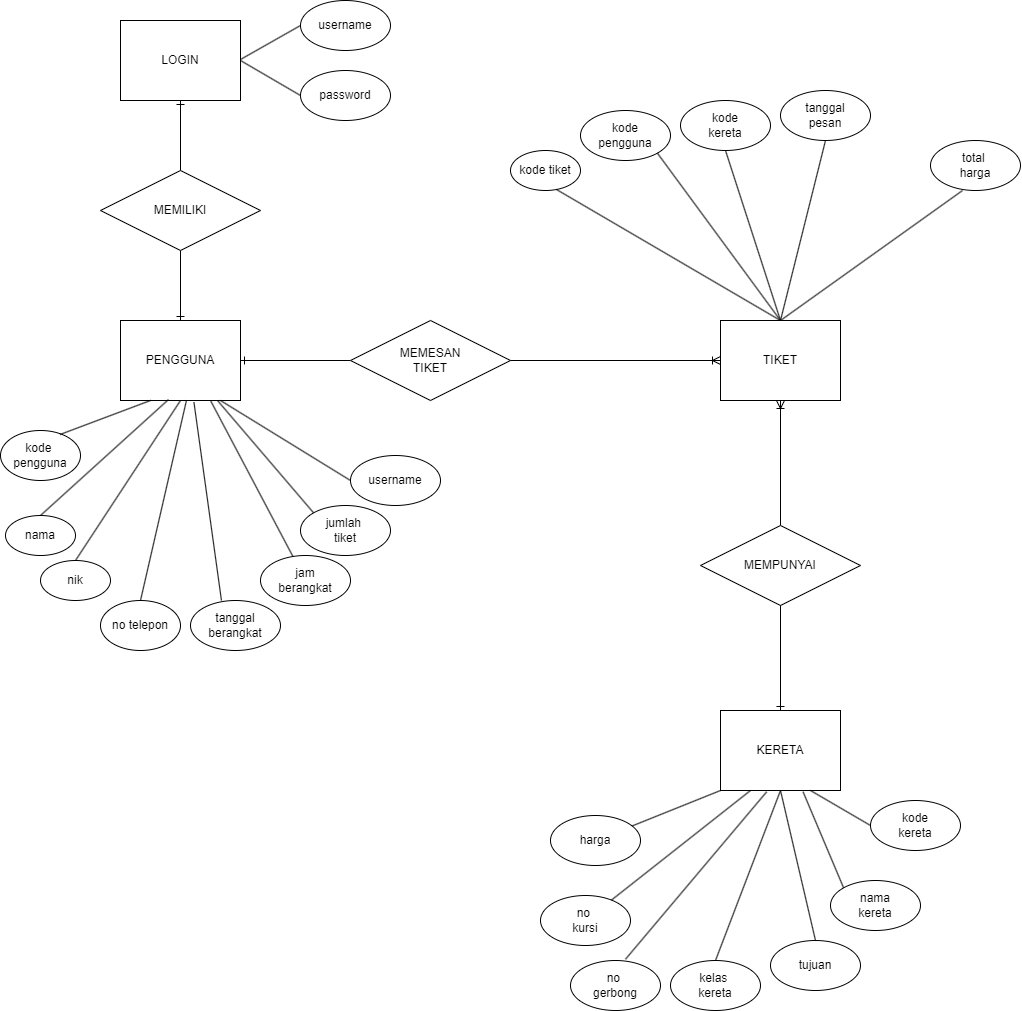

The diagram above was exported from draw.io. Its source (the exported page's mxGraphModel, read from the mxfile embedded in the PNG):
<mxGraphModel dx="2193" dy="747" grid="1" gridSize="10" guides="1" tooltips="1" connect="1" arrows="1" fold="1" page="1" pageScale="1" pageWidth="827" pageHeight="1169" math="0" shadow="0">
  <root>
    <mxCell id="0" />
    <mxCell id="1" parent="0" />
    <mxCell id="OLjb0A5zg21FzflNNjin-12" style="edgeStyle=orthogonalEdgeStyle;rounded=0;orthogonalLoop=1;jettySize=auto;html=1;startArrow=ERone;startFill=0;endArrow=none;endFill=0;entryX=0;entryY=0.5;entryDx=0;entryDy=0;" parent="1" source="OLjb0A5zg21FzflNNjin-1" target="OLjb0A5zg21FzflNNjin-3" edge="1">
      <mxGeometry relative="1" as="geometry">
        <mxPoint x="280" y="400" as="targetPoint" />
      </mxGeometry>
    </mxCell>
    <mxCell id="OLjb0A5zg21FzflNNjin-1" value="PENGGUNA" style="rounded=0;whiteSpace=wrap;html=1;" parent="1" vertex="1">
      <mxGeometry x="60" y="360" width="120" height="80" as="geometry" />
    </mxCell>
    <mxCell id="L4ofPKcqJrahykRrk5P1-4" style="edgeStyle=orthogonalEdgeStyle;rounded=0;orthogonalLoop=1;jettySize=auto;html=1;endArrow=none;endFill=0;startArrow=ERone;startFill=0;entryX=0.5;entryY=0.938;entryDx=0;entryDy=0;entryPerimeter=0;" parent="1" source="OLjb0A5zg21FzflNNjin-2" target="L4ofPKcqJrahykRrk5P1-3" edge="1">
      <mxGeometry relative="1" as="geometry">
        <mxPoint x="720.0000000000005" y="650" as="targetPoint" />
      </mxGeometry>
    </mxCell>
    <mxCell id="OLjb0A5zg21FzflNNjin-2" value="KERETA" style="rounded=0;whiteSpace=wrap;html=1;" parent="1" vertex="1">
      <mxGeometry x="660" y="750" width="120" height="80" as="geometry" />
    </mxCell>
    <mxCell id="OLjb0A5zg21FzflNNjin-3" value="MEMESAN&lt;br&gt;TIKET" style="rhombus;whiteSpace=wrap;html=1;" parent="1" vertex="1">
      <mxGeometry x="290" y="360" width="160" height="80" as="geometry" />
    </mxCell>
    <mxCell id="OLjb0A5zg21FzflNNjin-4" value="nama" style="ellipse;whiteSpace=wrap;html=1;" parent="1" vertex="1">
      <mxGeometry x="-55" y="555" width="70" height="40" as="geometry" />
    </mxCell>
    <mxCell id="OLjb0A5zg21FzflNNjin-5" value="nik" style="ellipse;whiteSpace=wrap;html=1;" parent="1" vertex="1">
      <mxGeometry x="-20" y="600" width="70" height="40" as="geometry" />
    </mxCell>
    <mxCell id="OLjb0A5zg21FzflNNjin-6" value="no telepon" style="ellipse;whiteSpace=wrap;html=1;" parent="1" vertex="1">
      <mxGeometry x="40" y="640" width="80" height="50" as="geometry" />
    </mxCell>
    <mxCell id="OLjb0A5zg21FzflNNjin-15" value="kode tiket" style="ellipse;whiteSpace=wrap;html=1;" parent="1" vertex="1">
      <mxGeometry x="450" y="190" width="70" height="40" as="geometry" />
    </mxCell>
    <mxCell id="OLjb0A5zg21FzflNNjin-16" value="tanggal&lt;br&gt;berangkat" style="ellipse;whiteSpace=wrap;html=1;" parent="1" vertex="1">
      <mxGeometry x="130" y="640" width="90" height="50" as="geometry" />
    </mxCell>
    <mxCell id="OLjb0A5zg21FzflNNjin-18" value="jam&lt;br&gt;berangkat" style="ellipse;whiteSpace=wrap;html=1;" parent="1" vertex="1">
      <mxGeometry x="200" y="595" width="90" height="50" as="geometry" />
    </mxCell>
    <mxCell id="OLjb0A5zg21FzflNNjin-19" value="tanggal&lt;br&gt;pesan" style="ellipse;whiteSpace=wrap;html=1;" parent="1" vertex="1">
      <mxGeometry x="720" y="130" width="90" height="50" as="geometry" />
    </mxCell>
    <mxCell id="OLjb0A5zg21FzflNNjin-20" value="jumlah&amp;nbsp;&lt;br&gt;tiket" style="ellipse;whiteSpace=wrap;html=1;" parent="1" vertex="1">
      <mxGeometry x="240" y="545" width="90" height="50" as="geometry" />
    </mxCell>
    <mxCell id="OLjb0A5zg21FzflNNjin-21" value="total&amp;nbsp;&lt;br&gt;harga" style="ellipse;whiteSpace=wrap;html=1;" parent="1" vertex="1">
      <mxGeometry x="870" y="180" width="90" height="50" as="geometry" />
    </mxCell>
    <mxCell id="OLjb0A5zg21FzflNNjin-24" value="" style="endArrow=none;html=1;rounded=0;entryX=0.657;entryY=0.975;entryDx=0;entryDy=0;entryPerimeter=0;exitX=0.5;exitY=0;exitDx=0;exitDy=0;" parent="1" source="L4ofPKcqJrahykRrk5P1-1" target="OLjb0A5zg21FzflNNjin-15" edge="1">
      <mxGeometry width="50" height="50" relative="1" as="geometry">
        <mxPoint x="110" y="340" as="sourcePoint" />
        <mxPoint x="160" y="290" as="targetPoint" />
      </mxGeometry>
    </mxCell>
    <mxCell id="OLjb0A5zg21FzflNNjin-25" value="" style="endArrow=none;html=1;rounded=0;entryX=0.5;entryY=1;entryDx=0;entryDy=0;exitX=0.5;exitY=0;exitDx=0;exitDy=0;" parent="1" source="L4ofPKcqJrahykRrk5P1-1" target="OLjb0A5zg21FzflNNjin-19" edge="1">
      <mxGeometry width="50" height="50" relative="1" as="geometry">
        <mxPoint x="330" y="370" as="sourcePoint" />
        <mxPoint x="245" y="230" as="targetPoint" />
      </mxGeometry>
    </mxCell>
    <mxCell id="OLjb0A5zg21FzflNNjin-26" value="" style="endArrow=none;html=1;rounded=0;entryX=0.344;entryY=0;entryDx=0;entryDy=0;exitX=0.612;exitY=1.021;exitDx=0;exitDy=0;exitPerimeter=0;entryPerimeter=0;" parent="1" source="OLjb0A5zg21FzflNNjin-1" target="OLjb0A5zg21FzflNNjin-16" edge="1">
      <mxGeometry width="50" height="50" relative="1" as="geometry">
        <mxPoint x="353" y="398" as="sourcePoint" />
        <mxPoint x="205" y="310" as="targetPoint" />
      </mxGeometry>
    </mxCell>
    <mxCell id="OLjb0A5zg21FzflNNjin-27" value="" style="endArrow=none;html=1;rounded=0;exitX=0.75;exitY=1;exitDx=0;exitDy=0;" parent="1" source="OLjb0A5zg21FzflNNjin-1" target="OLjb0A5zg21FzflNNjin-18" edge="1">
      <mxGeometry width="50" height="50" relative="1" as="geometry">
        <mxPoint x="363" y="408" as="sourcePoint" />
        <mxPoint x="215" y="320" as="targetPoint" />
      </mxGeometry>
    </mxCell>
    <mxCell id="OLjb0A5zg21FzflNNjin-28" value="" style="endArrow=none;html=1;rounded=0;entryX=0;entryY=0;entryDx=0;entryDy=0;exitX=0.81;exitY=1.003;exitDx=0;exitDy=0;exitPerimeter=0;" parent="1" source="OLjb0A5zg21FzflNNjin-1" target="OLjb0A5zg21FzflNNjin-20" edge="1">
      <mxGeometry width="50" height="50" relative="1" as="geometry">
        <mxPoint x="373" y="418" as="sourcePoint" />
        <mxPoint x="225" y="330" as="targetPoint" />
      </mxGeometry>
    </mxCell>
    <mxCell id="OLjb0A5zg21FzflNNjin-29" value="" style="endArrow=none;html=1;rounded=0;entryX=0.356;entryY=1;entryDx=0;entryDy=0;exitX=0.5;exitY=0;exitDx=0;exitDy=0;entryPerimeter=0;" parent="1" source="L4ofPKcqJrahykRrk5P1-1" target="OLjb0A5zg21FzflNNjin-21" edge="1">
      <mxGeometry width="50" height="50" relative="1" as="geometry">
        <mxPoint x="407" y="382" as="sourcePoint" />
        <mxPoint x="215" y="340" as="targetPoint" />
      </mxGeometry>
    </mxCell>
    <mxCell id="OLjb0A5zg21FzflNNjin-30" value="kode&lt;br&gt;kereta" style="ellipse;whiteSpace=wrap;html=1;" parent="1" vertex="1">
      <mxGeometry x="810" y="840" width="90" height="50" as="geometry" />
    </mxCell>
    <mxCell id="OLjb0A5zg21FzflNNjin-31" value="nama&lt;br&gt;kereta" style="ellipse;whiteSpace=wrap;html=1;" parent="1" vertex="1">
      <mxGeometry x="770" y="920" width="90" height="50" as="geometry" />
    </mxCell>
    <mxCell id="OLjb0A5zg21FzflNNjin-32" value="kelas&amp;nbsp;&lt;br&gt;kereta" style="ellipse;whiteSpace=wrap;html=1;" parent="1" vertex="1">
      <mxGeometry x="610" y="1000" width="90" height="50" as="geometry" />
    </mxCell>
    <mxCell id="OLjb0A5zg21FzflNNjin-33" value="tujuan" style="ellipse;whiteSpace=wrap;html=1;" parent="1" vertex="1">
      <mxGeometry x="710" y="980" width="90" height="50" as="geometry" />
    </mxCell>
    <mxCell id="OLjb0A5zg21FzflNNjin-34" value="harga" style="ellipse;whiteSpace=wrap;html=1;" parent="1" vertex="1">
      <mxGeometry x="490" y="855" width="90" height="50" as="geometry" />
    </mxCell>
    <mxCell id="OLjb0A5zg21FzflNNjin-35" value="no&amp;nbsp;&lt;br&gt;gerbong" style="ellipse;whiteSpace=wrap;html=1;" parent="1" vertex="1">
      <mxGeometry x="510" y="1000" width="90" height="50" as="geometry" />
    </mxCell>
    <mxCell id="OLjb0A5zg21FzflNNjin-36" value="no&amp;nbsp;&lt;br&gt;kursi" style="ellipse;whiteSpace=wrap;html=1;" parent="1" vertex="1">
      <mxGeometry x="480" y="935" width="90" height="50" as="geometry" />
    </mxCell>
    <mxCell id="OLjb0A5zg21FzflNNjin-38" value="" style="endArrow=none;html=1;rounded=0;" parent="1" source="OLjb0A5zg21FzflNNjin-34" edge="1">
      <mxGeometry width="50" height="50" relative="1" as="geometry">
        <mxPoint x="610" y="880" as="sourcePoint" />
        <mxPoint x="660" y="830" as="targetPoint" />
      </mxGeometry>
    </mxCell>
    <mxCell id="OLjb0A5zg21FzflNNjin-40" value="" style="endArrow=none;html=1;rounded=0;entryX=0.25;entryY=1;entryDx=0;entryDy=0;" parent="1" source="OLjb0A5zg21FzflNNjin-36" target="OLjb0A5zg21FzflNNjin-2" edge="1">
      <mxGeometry width="50" height="50" relative="1" as="geometry">
        <mxPoint x="603" y="890" as="sourcePoint" />
        <mxPoint x="670" y="840" as="targetPoint" />
      </mxGeometry>
    </mxCell>
    <mxCell id="OLjb0A5zg21FzflNNjin-41" value="" style="endArrow=none;html=1;rounded=0;exitX=0.611;exitY=-0.025;exitDx=0;exitDy=0;exitPerimeter=0;entryX=0.385;entryY=1.016;entryDx=0;entryDy=0;entryPerimeter=0;" parent="1" source="OLjb0A5zg21FzflNNjin-35" target="OLjb0A5zg21FzflNNjin-2" edge="1">
      <mxGeometry width="50" height="50" relative="1" as="geometry">
        <mxPoint x="613" y="900" as="sourcePoint" />
        <mxPoint x="680" y="850" as="targetPoint" />
      </mxGeometry>
    </mxCell>
    <mxCell id="OLjb0A5zg21FzflNNjin-42" value="" style="endArrow=none;html=1;rounded=0;exitX=0.5;exitY=0;exitDx=0;exitDy=0;" parent="1" source="OLjb0A5zg21FzflNNjin-32" edge="1">
      <mxGeometry width="50" height="50" relative="1" as="geometry">
        <mxPoint x="645" y="990" as="sourcePoint" />
        <mxPoint x="720" y="830" as="targetPoint" />
        <Array as="points">
          <mxPoint x="720" y="830" />
        </Array>
      </mxGeometry>
    </mxCell>
    <mxCell id="OLjb0A5zg21FzflNNjin-43" value="" style="endArrow=none;html=1;rounded=0;exitX=0.5;exitY=0;exitDx=0;exitDy=0;entryX=0.5;entryY=1;entryDx=0;entryDy=0;" parent="1" source="OLjb0A5zg21FzflNNjin-33" target="OLjb0A5zg21FzflNNjin-2" edge="1">
      <mxGeometry width="50" height="50" relative="1" as="geometry">
        <mxPoint x="633" y="920" as="sourcePoint" />
        <mxPoint x="700" y="870" as="targetPoint" />
      </mxGeometry>
    </mxCell>
    <mxCell id="OLjb0A5zg21FzflNNjin-44" value="" style="endArrow=none;html=1;rounded=0;exitX=0;exitY=0;exitDx=0;exitDy=0;entryX=0.688;entryY=1.016;entryDx=0;entryDy=0;entryPerimeter=0;" parent="1" source="OLjb0A5zg21FzflNNjin-31" target="OLjb0A5zg21FzflNNjin-2" edge="1">
      <mxGeometry width="50" height="50" relative="1" as="geometry">
        <mxPoint x="643" y="930" as="sourcePoint" />
        <mxPoint x="710" y="880" as="targetPoint" />
      </mxGeometry>
    </mxCell>
    <mxCell id="OLjb0A5zg21FzflNNjin-45" value="" style="endArrow=none;html=1;rounded=0;exitX=0.75;exitY=1;exitDx=0;exitDy=0;entryX=0;entryY=0.5;entryDx=0;entryDy=0;" parent="1" source="OLjb0A5zg21FzflNNjin-2" target="OLjb0A5zg21FzflNNjin-30" edge="1">
      <mxGeometry width="50" height="50" relative="1" as="geometry">
        <mxPoint x="653" y="940" as="sourcePoint" />
        <mxPoint x="720" y="890" as="targetPoint" />
      </mxGeometry>
    </mxCell>
    <mxCell id="OLjb0A5zg21FzflNNjin-46" value="" style="endArrow=none;html=1;rounded=0;exitX=0.5;exitY=0;exitDx=0;exitDy=0;entryX=0.4;entryY=0.988;entryDx=0;entryDy=0;entryPerimeter=0;" parent="1" source="OLjb0A5zg21FzflNNjin-4" target="OLjb0A5zg21FzflNNjin-1" edge="1">
      <mxGeometry width="50" height="50" relative="1" as="geometry">
        <mxPoint x="30" y="490" as="sourcePoint" />
        <mxPoint x="80" y="440" as="targetPoint" />
      </mxGeometry>
    </mxCell>
    <mxCell id="OLjb0A5zg21FzflNNjin-47" value="" style="endArrow=none;html=1;rounded=0;entryX=0.5;entryY=1;entryDx=0;entryDy=0;exitX=0.5;exitY=0;exitDx=0;exitDy=0;" parent="1" source="OLjb0A5zg21FzflNNjin-5" target="OLjb0A5zg21FzflNNjin-1" edge="1">
      <mxGeometry width="50" height="50" relative="1" as="geometry">
        <mxPoint x="110" y="540" as="sourcePoint" />
        <mxPoint x="90" y="450" as="targetPoint" />
      </mxGeometry>
    </mxCell>
    <mxCell id="OLjb0A5zg21FzflNNjin-48" value="" style="endArrow=none;html=1;rounded=0;exitX=0.5;exitY=0;exitDx=0;exitDy=0;entryX=0.55;entryY=0.997;entryDx=0;entryDy=0;entryPerimeter=0;" parent="1" source="OLjb0A5zg21FzflNNjin-6" target="OLjb0A5zg21FzflNNjin-1" edge="1">
      <mxGeometry width="50" height="50" relative="1" as="geometry">
        <mxPoint x="75" y="510" as="sourcePoint" />
        <mxPoint x="100" y="460" as="targetPoint" />
      </mxGeometry>
    </mxCell>
    <mxCell id="xvH_2VWeLO6jdb8Hp-s_-1" value="kode&amp;nbsp;&lt;br&gt;pengguna" style="ellipse;whiteSpace=wrap;html=1;" parent="1" vertex="1">
      <mxGeometry x="-60" y="470" width="80" height="50" as="geometry" />
    </mxCell>
    <mxCell id="xvH_2VWeLO6jdb8Hp-s_-2" value="" style="endArrow=none;html=1;rounded=0;exitX=0.744;exitY=0.08;exitDx=0;exitDy=0;entryX=0.25;entryY=1;entryDx=0;entryDy=0;exitPerimeter=0;" parent="1" source="xvH_2VWeLO6jdb8Hp-s_-1" target="OLjb0A5zg21FzflNNjin-1" edge="1">
      <mxGeometry width="50" height="50" relative="1" as="geometry">
        <mxPoint x="105" y="540" as="sourcePoint" />
        <mxPoint x="118" y="449" as="targetPoint" />
      </mxGeometry>
    </mxCell>
    <mxCell id="-RQbahNsXzovHLvJeZof-1" value="kode&lt;br&gt;kereta" style="ellipse;whiteSpace=wrap;html=1;" parent="1" vertex="1">
      <mxGeometry x="620" y="140" width="90" height="50" as="geometry" />
    </mxCell>
    <mxCell id="-RQbahNsXzovHLvJeZof-2" value="kode&lt;br&gt;pengguna" style="ellipse;whiteSpace=wrap;html=1;" parent="1" vertex="1">
      <mxGeometry x="520" y="150" width="90" height="50" as="geometry" />
    </mxCell>
    <mxCell id="-RQbahNsXzovHLvJeZof-4" value="" style="endArrow=none;html=1;rounded=0;entryX=1;entryY=1;entryDx=0;entryDy=0;exitX=0.5;exitY=0;exitDx=0;exitDy=0;" parent="1" source="L4ofPKcqJrahykRrk5P1-1" target="-RQbahNsXzovHLvJeZof-2" edge="1">
      <mxGeometry width="50" height="50" relative="1" as="geometry">
        <mxPoint x="315" y="392" as="sourcePoint" />
        <mxPoint x="76" y="299" as="targetPoint" />
      </mxGeometry>
    </mxCell>
    <mxCell id="-RQbahNsXzovHLvJeZof-5" value="" style="endArrow=none;html=1;rounded=0;entryX=0.5;entryY=1;entryDx=0;entryDy=0;exitX=0.5;exitY=0;exitDx=0;exitDy=0;" parent="1" source="L4ofPKcqJrahykRrk5P1-1" target="-RQbahNsXzovHLvJeZof-1" edge="1">
      <mxGeometry width="50" height="50" relative="1" as="geometry">
        <mxPoint x="325" y="402" as="sourcePoint" />
        <mxPoint x="86" y="309" as="targetPoint" />
      </mxGeometry>
    </mxCell>
    <mxCell id="L4ofPKcqJrahykRrk5P1-2" style="edgeStyle=orthogonalEdgeStyle;rounded=0;orthogonalLoop=1;jettySize=auto;html=1;entryX=1;entryY=0.5;entryDx=0;entryDy=0;endArrow=none;endFill=0;startArrow=ERoneToMany;startFill=0;" parent="1" source="L4ofPKcqJrahykRrk5P1-1" target="OLjb0A5zg21FzflNNjin-3" edge="1">
      <mxGeometry relative="1" as="geometry" />
    </mxCell>
    <mxCell id="L4ofPKcqJrahykRrk5P1-5" style="edgeStyle=orthogonalEdgeStyle;rounded=0;orthogonalLoop=1;jettySize=auto;html=1;endArrow=none;endFill=0;startArrow=ERoneToMany;startFill=0;" parent="1" source="L4ofPKcqJrahykRrk5P1-1" target="L4ofPKcqJrahykRrk5P1-3" edge="1">
      <mxGeometry relative="1" as="geometry">
        <mxPoint x="720.0000000000005" y="560" as="targetPoint" />
      </mxGeometry>
    </mxCell>
    <mxCell id="L4ofPKcqJrahykRrk5P1-1" value="TIKET" style="rounded=0;whiteSpace=wrap;html=1;" parent="1" vertex="1">
      <mxGeometry x="660" y="360" width="120" height="80" as="geometry" />
    </mxCell>
    <mxCell id="L4ofPKcqJrahykRrk5P1-3" value="MEMPUNYAI" style="rhombus;whiteSpace=wrap;html=1;" parent="1" vertex="1">
      <mxGeometry x="640" y="565" width="160" height="80" as="geometry" />
    </mxCell>
    <mxCell id="WZB4cLSuWlMQZv3SVMbw-3" value="" style="edgeStyle=orthogonalEdgeStyle;rounded=0;orthogonalLoop=1;jettySize=auto;html=1;endArrow=none;endFill=0;startArrow=ERone;startFill=0;" edge="1" parent="1" source="WZB4cLSuWlMQZv3SVMbw-1" target="WZB4cLSuWlMQZv3SVMbw-2">
      <mxGeometry relative="1" as="geometry" />
    </mxCell>
    <mxCell id="WZB4cLSuWlMQZv3SVMbw-1" value="LOGIN" style="rounded=0;whiteSpace=wrap;html=1;" vertex="1" parent="1">
      <mxGeometry x="60" y="60" width="120" height="80" as="geometry" />
    </mxCell>
    <mxCell id="WZB4cLSuWlMQZv3SVMbw-4" value="" style="edgeStyle=orthogonalEdgeStyle;rounded=0;orthogonalLoop=1;jettySize=auto;html=1;endArrow=ERone;endFill=0;startArrow=none;startFill=0;" edge="1" parent="1" source="WZB4cLSuWlMQZv3SVMbw-2" target="OLjb0A5zg21FzflNNjin-1">
      <mxGeometry relative="1" as="geometry" />
    </mxCell>
    <mxCell id="WZB4cLSuWlMQZv3SVMbw-2" value="MEMILIKI" style="rhombus;whiteSpace=wrap;html=1;" vertex="1" parent="1">
      <mxGeometry x="40" y="210" width="160" height="80" as="geometry" />
    </mxCell>
    <mxCell id="WZB4cLSuWlMQZv3SVMbw-5" value="username" style="ellipse;whiteSpace=wrap;html=1;" vertex="1" parent="1">
      <mxGeometry x="240" y="40" width="90" height="50" as="geometry" />
    </mxCell>
    <mxCell id="WZB4cLSuWlMQZv3SVMbw-6" value="password" style="ellipse;whiteSpace=wrap;html=1;" vertex="1" parent="1">
      <mxGeometry x="240" y="110" width="90" height="50" as="geometry" />
    </mxCell>
    <mxCell id="WZB4cLSuWlMQZv3SVMbw-8" value="" style="endArrow=none;html=1;rounded=0;entryX=0;entryY=0.5;entryDx=0;entryDy=0;exitX=0.81;exitY=1.003;exitDx=0;exitDy=0;exitPerimeter=0;" edge="1" parent="1" target="WZB4cLSuWlMQZv3SVMbw-5">
      <mxGeometry width="50" height="50" relative="1" as="geometry">
        <mxPoint x="180" y="99" as="sourcePoint" />
        <mxPoint x="276" y="211" as="targetPoint" />
      </mxGeometry>
    </mxCell>
    <mxCell id="WZB4cLSuWlMQZv3SVMbw-9" value="" style="endArrow=none;html=1;rounded=0;entryX=0;entryY=0.5;entryDx=0;entryDy=0;" edge="1" parent="1" target="WZB4cLSuWlMQZv3SVMbw-6">
      <mxGeometry width="50" height="50" relative="1" as="geometry">
        <mxPoint x="180" y="100" as="sourcePoint" />
        <mxPoint x="250" y="75" as="targetPoint" />
      </mxGeometry>
    </mxCell>
    <mxCell id="WZB4cLSuWlMQZv3SVMbw-10" value="username" style="ellipse;whiteSpace=wrap;html=1;" vertex="1" parent="1">
      <mxGeometry x="290" y="495" width="90" height="50" as="geometry" />
    </mxCell>
    <mxCell id="WZB4cLSuWlMQZv3SVMbw-11" value="" style="endArrow=none;html=1;rounded=0;entryX=0;entryY=0.5;entryDx=0;entryDy=0;" edge="1" parent="1" target="WZB4cLSuWlMQZv3SVMbw-10">
      <mxGeometry width="50" height="50" relative="1" as="geometry">
        <mxPoint x="160" y="440" as="sourcePoint" />
        <mxPoint x="263" y="562" as="targetPoint" />
      </mxGeometry>
    </mxCell>
  </root>
</mxGraphModel>